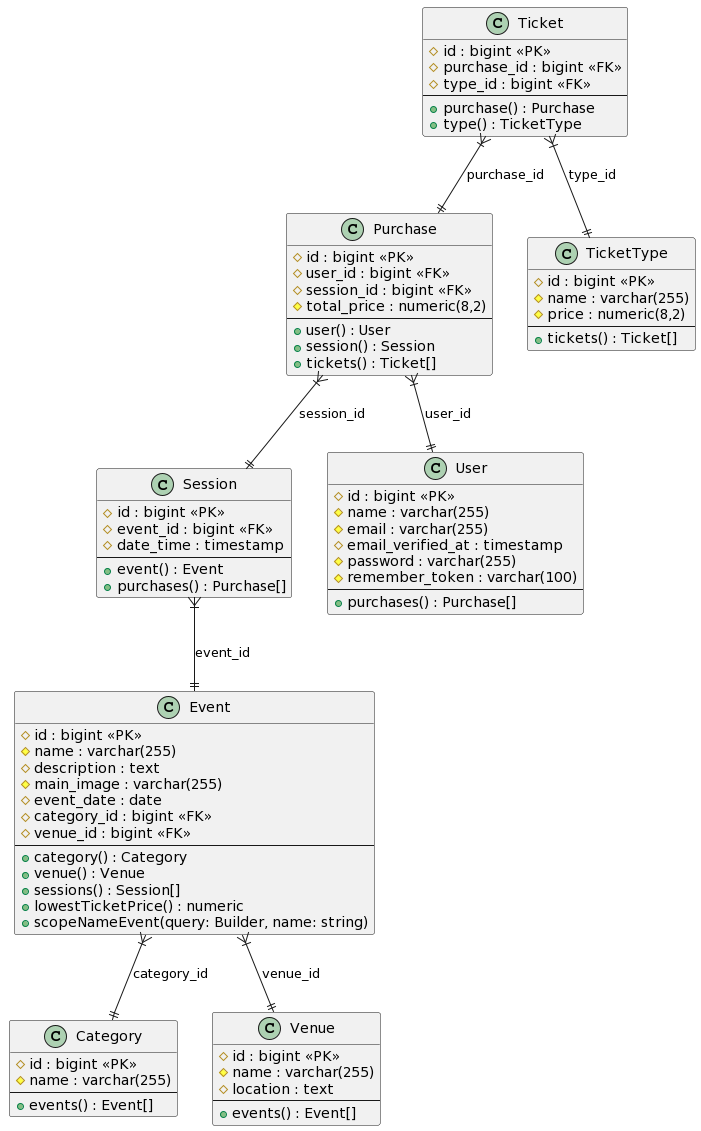

The diagram above was rendered by PlantUML. Its source (embedded in the PNG):
@startuml
class "Category" as categories {
    # id : bigint <<PK>>
    # name : varchar(255)
    --
    + events() : Event[]
}

class "Event" as events {
    # id : bigint <<PK>>
    # name : varchar(255)
    # description : text
    # main_image : varchar(255)
    # event_date : date
    # category_id : bigint <<FK>>
    # venue_id : bigint <<FK>>
    --
    + category() : Category
    + venue() : Venue
    + sessions() : Session[]
    + lowestTicketPrice() : numeric
    + scopeNameEvent(query: Builder, name: string)
}

class "Venue" as venues {
    # id : bigint <<PK>>
    # name : varchar(255)
    # location : text
    --
    + events() : Event[]
}

class "Session" as sessions {
    # id : bigint <<PK>>
    # event_id : bigint <<FK>>
    # date_time : timestamp
    --
    + event() : Event
    + purchases() : Purchase[]
}

class "Purchase" as purchases {
    # id : bigint <<PK>>
    # user_id : bigint <<FK>>
    # session_id : bigint <<FK>>
    # total_price : numeric(8,2)
    --
    + user() : User
    + session() : Session
    + tickets() : Ticket[]
}

class "User" as users {
    # id : bigint <<PK>>
    # name : varchar(255)
    # email : varchar(255)
    # email_verified_at : timestamp
    # password : varchar(255)
    # remember_token : varchar(100)
    --
    + purchases() : Purchase[]
}

class "TicketType" as ticket_types {
    # id : bigint <<PK>>
    # name : varchar(255)
    # price : numeric(8,2)
    --
    + tickets() : Ticket[]
}

class "Ticket" as tickets {
    # id : bigint <<PK>>
    # purchase_id : bigint <<FK>>
    # type_id : bigint <<FK>>
    --
    + purchase() : Purchase
    + type() : TicketType
}

events }|--|| categories : "category_id"
events }|--|| venues : "venue_id"
sessions }|--|| events : "event_id"
purchases }|--|| sessions : "session_id"
purchases }|--|| users : "user_id"
tickets }|--|| purchases : "purchase_id"
tickets }|--|| ticket_types : "type_id"
@enduml